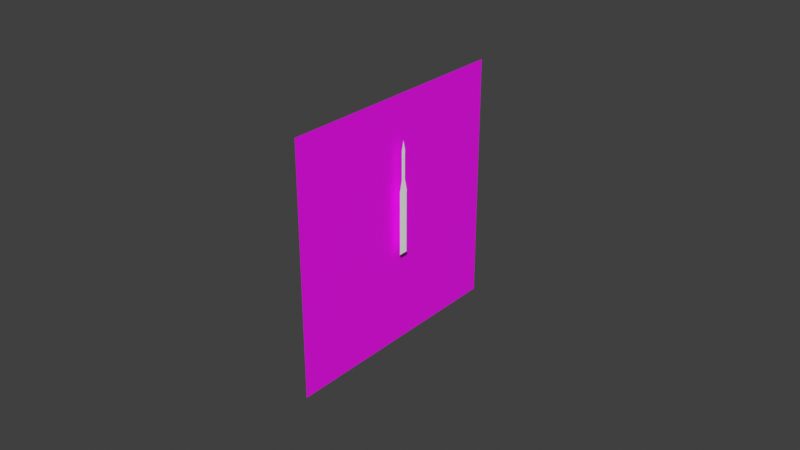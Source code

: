 # Source: asi-kmh.blend  (saved by Blender 5.1.30; exported with 4.5.12 LTS)
import bpy
from mathutils import Matrix  # noqa: F401  (used for matrix-valued properties, if any)

bpy.ops.wm.read_factory_settings(use_empty=True)
scene = bpy.context.scene
scene.name = 'Scene'

# ---- collections
col_collection = bpy.data.collections.new('Collection'); scene.collection.children.link(col_collection)

# ---- images (referenced by path relative to the original .blend; pixels are not part of the script)
import os
ASSET_DIR = os.environ.get("B2B_ASSET_DIR", "")  # directory of the original .blend (textures are referenced by path, not embedded)
HERE = os.path.dirname(os.path.abspath(__file__))  # packed textures are extracted next to this script under _unpacked/

def load_image(name, relpath, width, height, colorspace="sRGB"):
    """Load a texture the original file referenced (path relative to the .blend, or extracted next to this script)."""
    p = next((c for c in (os.path.join(HERE, relpath), os.path.join(ASSET_DIR, relpath)) if relpath and os.path.exists(c)), "")
    if p:
        img = bpy.data.images.load(p, check_existing=True)
        img.name = name
    else:  # same state as the original file: an image datablock whose file is absent (Cycles renders it pink)
        img = bpy.data.images.new(name, width, height)
        img.source = "FILE"
        img.filepath = "//" + (relpath or name)
    img.colorspace_settings.name = colorspace
    return img
img_asi_kmh_png = load_image('asi-kmh.png', 'asi-kmh.png', 1024, 1024, 'sRGB')

# ---- materials (node trees are filled in below, after node groups)
mat_defaultwhite = bpy.data.materials.new('DefaultWhite')
mat_defaultwhite.diffuse_color = (1.0, 1.0, 1.0, 1.0)
mat_defaultwhite.roughness = 0.5
mat_defaultwhite_001 = bpy.data.materials.new('DefaultWhite.001')
mat_defaultwhite_001.diffuse_color = (1.0, 1.0, 1.0, 1.0)
mat_defaultwhite_001.roughness = 0.5

# ---- material node trees
mat_defaultwhite.use_nodes = True; mat_defaultwhite.node_tree.nodes.clear()
_N = mat_defaultwhite.node_tree.nodes; _L = mat_defaultwhite.node_tree.links
n0 = _N.new('ShaderNodeBsdfPrincipled'); n0.name = 'Principled BSDF'; n0.location = (-200, 100)
n0.inputs[0].default_value = (1.0, 1.0, 1.0, 1.0)
n0.inputs[27].default_value = (0.15, 0.15, 0.15, 1.0)
n1 = _N.new('ShaderNodeOutputMaterial'); n1.name = 'Material Output'; n1.location = (200, 100)
_L.new(n0.outputs[0], n1.inputs[0])
n1.is_active_output = True
mat_defaultwhite_001.use_nodes = True; mat_defaultwhite_001.node_tree.nodes.clear()
_N = mat_defaultwhite_001.node_tree.nodes; _L = mat_defaultwhite_001.node_tree.links
n0 = _N.new('ShaderNodeBsdfPrincipled'); n0.name = 'Principled BSDF'; n0.location = (-200, 100)
n0.inputs[27].default_value = (0.15, 0.15, 0.15, 1.0)
n1 = _N.new('ShaderNodeOutputMaterial'); n1.name = 'Material Output'; n1.location = (200, 100)
n2 = _N.new('ShaderNodeTexImage'); n2.name = 'Image Texture'; n2.location = (0, 0)
n2.image = img_asi_kmh_png
_L.new(n0.outputs[0], n1.inputs[0])
_L.new(n2.outputs[0], n0.inputs[0])
n1.is_active_output = True

# ---- world
world_world = bpy.data.worlds.new('World'); scene.world = world_world
world_world.use_nodes = True; world_world.node_tree.nodes.clear()
_N = world_world.node_tree.nodes; _L = world_world.node_tree.links
n0 = _N.new('ShaderNodeOutputWorld'); n0.name = 'World Output'; n0.location = (200, 100)
n1 = _N.new('ShaderNodeBackground'); n1.name = 'Background'; n1.location = (-200, 100)
n1.inputs[0].default_value = (0.05088, 0.05088, 0.05088, 1.0)
_L.new(n1.outputs[0], n0.inputs[0])
n0.is_active_output = True
world_world.color = (0.05088, 0.05088, 0.05088)
world_world.sun_shadow_jitter_overblur = 0.0

# ---- meshes
me_needle_mesh = bpy.data.meshes.new('Needle.mesh')
me_needle_mesh.from_pydata([(0.0, 0.001537, 0.01353), (0.0, 0.001537, -0.006896), (0.0, -0.001537, -0.006896), (0.0, -0.001537, 0.01353), (0.0, -0.000726, 0.01697), (0.0, 0.000726, 0.01697), (0.0, 0.000726, 0.02625), (0.0, -0.000726, 0.02625), (0.0, 2.202e-09, 0.02917)], [], [(0, 3, 2, 1), (3, 0, 5, 4), (5, 6, 8), (8, 7, 4), (8, 4, 5)])
_uv = me_needle_mesh.uv_layers.new(name='UVMap')
_uv.uv.foreach_set('vector', [0.0, 0.0, 1.0, 0.0, 1.0, 1.0, 0.0, 1.0, 0.0, 0.0, 1.0, 0.0, 1.0, 1.0, 0.0, 1.0, 0.0, 0.0, 1.0, 0.0, 1.0, 1.0, 0.0, 0.0, 1.0, 0.0, 1.0, 1.0, 0.0, 0.0, 1.0, 0.0, 1.0, 1.0])
me_needle_mesh.materials.append(mat_defaultwhite)
me_needle_mesh.update()
me_face_mesh = bpy.data.meshes.new('Face.mesh')
me_face_mesh.from_pydata([(0.0, 0.04, -0.04), (0.0, -0.04, -0.04), (0.0, -0.04, 0.04), (0.0, 0.04, 0.04)], [], [(0, 3, 2, 1)])
_uv = me_face_mesh.uv_layers.new(name='UVMap')
_uv.uv.foreach_set('vector', [0.8864, 0.8803, 0.1278, 0.8803, 0.1278, 0.1217, 0.8864, 0.1217])
me_face_mesh.materials.append(mat_defaultwhite_001)
me_face_mesh.update()

# ---- objects
ob_needle = bpy.data.objects.new('Needle', me_needle_mesh)
ob_face = bpy.data.objects.new('Face', me_face_mesh)

# ---- transforms, parenting, visibility, modifiers, constraints
ob_needle.location = (0.002501, 0.0, -0.002075)
ob_needle.show_transparent = True
ob_face.location = (0.0, 0.0, 0.0)
ob_face.rotation_euler = (1.571, -0.0, 0.0)
ob_face.show_transparent = True

# ---- collection membership
col_collection.objects.link(ob_needle)
col_collection.objects.link(ob_face)

# ---- scene / render settings (as saved in the file)
scene.frame_start = 1; scene.frame_end = 250; scene.frame_set(1)
scene.render.engine = 'BLENDER_EEVEE_NEXT'
scene.render.bake_bias = 0.0
scene.render.bake_samples = 0
scene.cycles.sampling_pattern = 'TABULATED_SOBOL'
scene.eevee.use_volume_custom_range = False
scene.view_settings.view_transform = 'Standard'
bpy.context.view_layer.update()

# ---- added for rendering (the .blend has no active camera and no usable light): camera, sun
cam_auto = bpy.data.cameras.new('AutoCamera')
cam_auto.lens = 50.0
cam_auto.sensor_width = 36.0
cam_auto.clip_end = 1000.0
ob_auto_camera = bpy.data.objects.new('AutoCamera', cam_auto)
scene.collection.objects.link(ob_auto_camera)
ob_auto_camera.location = (0.186295, -0.222054, 0.148036)
ob_auto_camera.rotation_euler = (1.09748, -7.21219e-08, 0.694738)
scene.camera = ob_auto_camera
light_auto_sun = bpy.data.lights.new('AutoSun', 'SUN')
light_auto_sun.energy = 3.0
light_auto_sun.angle = 0.0523599
ob_auto_sun = bpy.data.objects.new('AutoSun', light_auto_sun)
scene.collection.objects.link(ob_auto_sun)
ob_auto_sun.rotation_euler = (0.872665, 0.174533, 0.523599)
bpy.context.view_layer.update()
